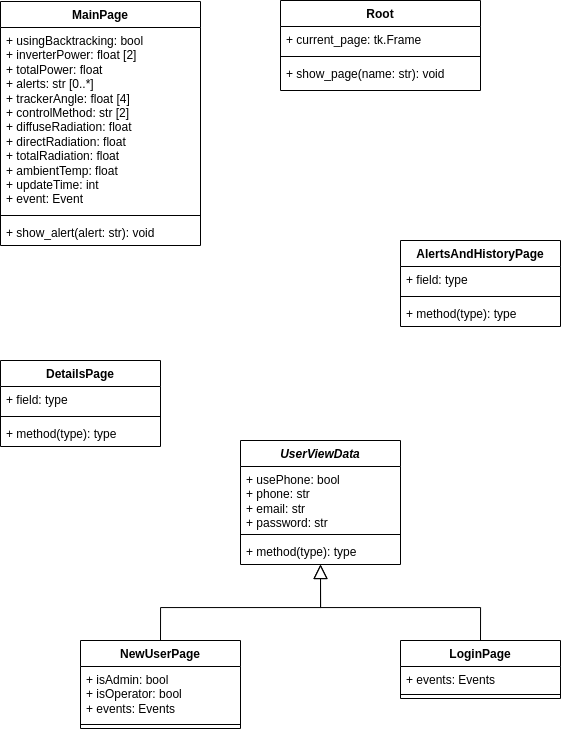

The diagram above was exported from draw.io. Its source (the exported page's mxGraphModel, read from the mxfile embedded in the PNG):
<mxGraphModel dx="1035" dy="574" grid="1" gridSize="10" guides="1" tooltips="1" connect="1" arrows="1" fold="1" page="1" pageScale="1" pageWidth="583" pageHeight="827" math="0" shadow="0">
  <root>
    <mxCell id="WIyWlLk6GJQsqaUBKTNV-0" />
    <mxCell id="WIyWlLk6GJQsqaUBKTNV-1" parent="WIyWlLk6GJQsqaUBKTNV-0" />
    <mxCell id="xXEFe-Vd1Y5yv1aaEWYl-0" value="Root" style="swimlane;fontStyle=1;align=center;verticalAlign=top;childLayout=stackLayout;horizontal=1;startSize=26;horizontalStack=0;resizeParent=1;resizeParentMax=0;resizeLast=0;collapsible=1;marginBottom=0;whiteSpace=wrap;html=1;" vertex="1" parent="WIyWlLk6GJQsqaUBKTNV-1">
      <mxGeometry x="280" y="40" width="200" height="90" as="geometry" />
    </mxCell>
    <mxCell id="xXEFe-Vd1Y5yv1aaEWYl-1" value="+ current_page: tk.Frame" style="text;strokeColor=none;fillColor=none;align=left;verticalAlign=top;spacingLeft=4;spacingRight=4;overflow=hidden;rotatable=0;points=[[0,0.5],[1,0.5]];portConstraint=eastwest;whiteSpace=wrap;html=1;" vertex="1" parent="xXEFe-Vd1Y5yv1aaEWYl-0">
      <mxGeometry y="26" width="200" height="26" as="geometry" />
    </mxCell>
    <mxCell id="xXEFe-Vd1Y5yv1aaEWYl-2" value="" style="line;strokeWidth=1;fillColor=none;align=left;verticalAlign=middle;spacingTop=-1;spacingLeft=3;spacingRight=3;rotatable=0;labelPosition=right;points=[];portConstraint=eastwest;strokeColor=inherit;" vertex="1" parent="xXEFe-Vd1Y5yv1aaEWYl-0">
      <mxGeometry y="52" width="200" height="8" as="geometry" />
    </mxCell>
    <mxCell id="xXEFe-Vd1Y5yv1aaEWYl-3" value="+ show_page(name: str): void" style="text;strokeColor=none;fillColor=none;align=left;verticalAlign=top;spacingLeft=4;spacingRight=4;overflow=hidden;rotatable=0;points=[[0,0.5],[1,0.5]];portConstraint=eastwest;whiteSpace=wrap;html=1;" vertex="1" parent="xXEFe-Vd1Y5yv1aaEWYl-0">
      <mxGeometry y="60" width="200" height="30" as="geometry" />
    </mxCell>
    <mxCell id="xXEFe-Vd1Y5yv1aaEWYl-34" style="edgeStyle=orthogonalEdgeStyle;rounded=0;orthogonalLoop=1;jettySize=auto;html=1;exitX=0.5;exitY=0;exitDx=0;exitDy=0;entryX=0.5;entryY=1;entryDx=0;entryDy=0;endArrow=block;endFill=0;endSize=12;" edge="1" parent="WIyWlLk6GJQsqaUBKTNV-1" source="xXEFe-Vd1Y5yv1aaEWYl-4" target="xXEFe-Vd1Y5yv1aaEWYl-28">
      <mxGeometry relative="1" as="geometry" />
    </mxCell>
    <mxCell id="xXEFe-Vd1Y5yv1aaEWYl-4" value="LoginPage" style="swimlane;fontStyle=1;align=center;verticalAlign=top;childLayout=stackLayout;horizontal=1;startSize=26;horizontalStack=0;resizeParent=1;resizeParentMax=0;resizeLast=0;collapsible=1;marginBottom=0;whiteSpace=wrap;html=1;" vertex="1" parent="WIyWlLk6GJQsqaUBKTNV-1">
      <mxGeometry x="400" y="680" width="160" height="58" as="geometry" />
    </mxCell>
    <mxCell id="xXEFe-Vd1Y5yv1aaEWYl-5" value="+ events: Events" style="text;strokeColor=none;fillColor=none;align=left;verticalAlign=top;spacingLeft=4;spacingRight=4;overflow=hidden;rotatable=0;points=[[0,0.5],[1,0.5]];portConstraint=eastwest;whiteSpace=wrap;html=1;" vertex="1" parent="xXEFe-Vd1Y5yv1aaEWYl-4">
      <mxGeometry y="26" width="160" height="24" as="geometry" />
    </mxCell>
    <mxCell id="xXEFe-Vd1Y5yv1aaEWYl-6" value="" style="line;strokeWidth=1;fillColor=none;align=left;verticalAlign=middle;spacingTop=-1;spacingLeft=3;spacingRight=3;rotatable=0;labelPosition=right;points=[];portConstraint=eastwest;strokeColor=inherit;" vertex="1" parent="xXEFe-Vd1Y5yv1aaEWYl-4">
      <mxGeometry y="50" width="160" height="8" as="geometry" />
    </mxCell>
    <mxCell id="xXEFe-Vd1Y5yv1aaEWYl-32" style="edgeStyle=orthogonalEdgeStyle;rounded=0;orthogonalLoop=1;jettySize=auto;html=1;exitX=0.5;exitY=0;exitDx=0;exitDy=0;entryX=0.5;entryY=1;entryDx=0;entryDy=0;entryPerimeter=0;endArrow=block;endFill=0;endSize=12;" edge="1" parent="WIyWlLk6GJQsqaUBKTNV-1" source="xXEFe-Vd1Y5yv1aaEWYl-8" target="xXEFe-Vd1Y5yv1aaEWYl-31">
      <mxGeometry relative="1" as="geometry" />
    </mxCell>
    <mxCell id="xXEFe-Vd1Y5yv1aaEWYl-8" value="NewUserPage" style="swimlane;fontStyle=1;align=center;verticalAlign=top;childLayout=stackLayout;horizontal=1;startSize=26;horizontalStack=0;resizeParent=1;resizeParentMax=0;resizeLast=0;collapsible=1;marginBottom=0;whiteSpace=wrap;html=1;" vertex="1" parent="WIyWlLk6GJQsqaUBKTNV-1">
      <mxGeometry x="80" y="680" width="160" height="88" as="geometry" />
    </mxCell>
    <mxCell id="xXEFe-Vd1Y5yv1aaEWYl-9" value="+ isAdmin: bool&lt;br&gt;+ isOperator: bool&lt;br&gt;+ events: Events" style="text;strokeColor=none;fillColor=none;align=left;verticalAlign=top;spacingLeft=4;spacingRight=4;overflow=hidden;rotatable=0;points=[[0,0.5],[1,0.5]];portConstraint=eastwest;whiteSpace=wrap;html=1;" vertex="1" parent="xXEFe-Vd1Y5yv1aaEWYl-8">
      <mxGeometry y="26" width="160" height="54" as="geometry" />
    </mxCell>
    <mxCell id="xXEFe-Vd1Y5yv1aaEWYl-10" value="" style="line;strokeWidth=1;fillColor=none;align=left;verticalAlign=middle;spacingTop=-1;spacingLeft=3;spacingRight=3;rotatable=0;labelPosition=right;points=[];portConstraint=eastwest;strokeColor=inherit;" vertex="1" parent="xXEFe-Vd1Y5yv1aaEWYl-8">
      <mxGeometry y="80" width="160" height="8" as="geometry" />
    </mxCell>
    <mxCell id="xXEFe-Vd1Y5yv1aaEWYl-12" value="AlertsAndHistoryPage" style="swimlane;fontStyle=1;align=center;verticalAlign=top;childLayout=stackLayout;horizontal=1;startSize=26;horizontalStack=0;resizeParent=1;resizeParentMax=0;resizeLast=0;collapsible=1;marginBottom=0;whiteSpace=wrap;html=1;" vertex="1" parent="WIyWlLk6GJQsqaUBKTNV-1">
      <mxGeometry x="400" y="280" width="160" height="86" as="geometry" />
    </mxCell>
    <mxCell id="xXEFe-Vd1Y5yv1aaEWYl-13" value="+ field: type" style="text;strokeColor=none;fillColor=none;align=left;verticalAlign=top;spacingLeft=4;spacingRight=4;overflow=hidden;rotatable=0;points=[[0,0.5],[1,0.5]];portConstraint=eastwest;whiteSpace=wrap;html=1;" vertex="1" parent="xXEFe-Vd1Y5yv1aaEWYl-12">
      <mxGeometry y="26" width="160" height="26" as="geometry" />
    </mxCell>
    <mxCell id="xXEFe-Vd1Y5yv1aaEWYl-14" value="" style="line;strokeWidth=1;fillColor=none;align=left;verticalAlign=middle;spacingTop=-1;spacingLeft=3;spacingRight=3;rotatable=0;labelPosition=right;points=[];portConstraint=eastwest;strokeColor=inherit;" vertex="1" parent="xXEFe-Vd1Y5yv1aaEWYl-12">
      <mxGeometry y="52" width="160" height="8" as="geometry" />
    </mxCell>
    <mxCell id="xXEFe-Vd1Y5yv1aaEWYl-15" value="+ method(type): type" style="text;strokeColor=none;fillColor=none;align=left;verticalAlign=top;spacingLeft=4;spacingRight=4;overflow=hidden;rotatable=0;points=[[0,0.5],[1,0.5]];portConstraint=eastwest;whiteSpace=wrap;html=1;" vertex="1" parent="xXEFe-Vd1Y5yv1aaEWYl-12">
      <mxGeometry y="60" width="160" height="26" as="geometry" />
    </mxCell>
    <mxCell id="xXEFe-Vd1Y5yv1aaEWYl-16" value="MainPage" style="swimlane;fontStyle=1;align=center;verticalAlign=top;childLayout=stackLayout;horizontal=1;startSize=26;horizontalStack=0;resizeParent=1;resizeParentMax=0;resizeLast=0;collapsible=1;marginBottom=0;whiteSpace=wrap;html=1;" vertex="1" parent="WIyWlLk6GJQsqaUBKTNV-1">
      <mxGeometry y="41" width="200" height="244" as="geometry" />
    </mxCell>
    <mxCell id="xXEFe-Vd1Y5yv1aaEWYl-17" value="+ usingBacktracking: bool&lt;br&gt;+ inverterPower: float [2]&lt;br&gt;+ totalPower: float&lt;br&gt;+ alerts: str [0..*]&lt;br&gt;+ trackerAngle: float [4]&lt;br&gt;+ controlMethod: str [2]&lt;br&gt;+ diffuseRadiation: float&lt;br&gt;+ directRadiation: float&lt;br&gt;+ totalRadiation: float&lt;br&gt;+&amp;nbsp;ambientTemp: float&lt;br&gt;+ updateTime: int&lt;br&gt;+ event: Event" style="text;strokeColor=none;fillColor=none;align=left;verticalAlign=top;spacingLeft=4;spacingRight=4;overflow=hidden;rotatable=0;points=[[0,0.5],[1,0.5]];portConstraint=eastwest;whiteSpace=wrap;html=1;" vertex="1" parent="xXEFe-Vd1Y5yv1aaEWYl-16">
      <mxGeometry y="26" width="200" height="184" as="geometry" />
    </mxCell>
    <mxCell id="xXEFe-Vd1Y5yv1aaEWYl-18" value="" style="line;strokeWidth=1;fillColor=none;align=left;verticalAlign=middle;spacingTop=-1;spacingLeft=3;spacingRight=3;rotatable=0;labelPosition=right;points=[];portConstraint=eastwest;strokeColor=inherit;" vertex="1" parent="xXEFe-Vd1Y5yv1aaEWYl-16">
      <mxGeometry y="210" width="200" height="8" as="geometry" />
    </mxCell>
    <mxCell id="xXEFe-Vd1Y5yv1aaEWYl-19" value="+ show_alert(alert: str): void" style="text;strokeColor=none;fillColor=none;align=left;verticalAlign=top;spacingLeft=4;spacingRight=4;overflow=hidden;rotatable=0;points=[[0,0.5],[1,0.5]];portConstraint=eastwest;whiteSpace=wrap;html=1;" vertex="1" parent="xXEFe-Vd1Y5yv1aaEWYl-16">
      <mxGeometry y="218" width="200" height="26" as="geometry" />
    </mxCell>
    <mxCell id="xXEFe-Vd1Y5yv1aaEWYl-20" value="DetailsPage" style="swimlane;fontStyle=1;align=center;verticalAlign=top;childLayout=stackLayout;horizontal=1;startSize=26;horizontalStack=0;resizeParent=1;resizeParentMax=0;resizeLast=0;collapsible=1;marginBottom=0;whiteSpace=wrap;html=1;" vertex="1" parent="WIyWlLk6GJQsqaUBKTNV-1">
      <mxGeometry y="400" width="160" height="86" as="geometry" />
    </mxCell>
    <mxCell id="xXEFe-Vd1Y5yv1aaEWYl-21" value="+ field: type" style="text;strokeColor=none;fillColor=none;align=left;verticalAlign=top;spacingLeft=4;spacingRight=4;overflow=hidden;rotatable=0;points=[[0,0.5],[1,0.5]];portConstraint=eastwest;whiteSpace=wrap;html=1;" vertex="1" parent="xXEFe-Vd1Y5yv1aaEWYl-20">
      <mxGeometry y="26" width="160" height="26" as="geometry" />
    </mxCell>
    <mxCell id="xXEFe-Vd1Y5yv1aaEWYl-22" value="" style="line;strokeWidth=1;fillColor=none;align=left;verticalAlign=middle;spacingTop=-1;spacingLeft=3;spacingRight=3;rotatable=0;labelPosition=right;points=[];portConstraint=eastwest;strokeColor=inherit;" vertex="1" parent="xXEFe-Vd1Y5yv1aaEWYl-20">
      <mxGeometry y="52" width="160" height="8" as="geometry" />
    </mxCell>
    <mxCell id="xXEFe-Vd1Y5yv1aaEWYl-23" value="+ method(type): type" style="text;strokeColor=none;fillColor=none;align=left;verticalAlign=top;spacingLeft=4;spacingRight=4;overflow=hidden;rotatable=0;points=[[0,0.5],[1,0.5]];portConstraint=eastwest;whiteSpace=wrap;html=1;" vertex="1" parent="xXEFe-Vd1Y5yv1aaEWYl-20">
      <mxGeometry y="60" width="160" height="26" as="geometry" />
    </mxCell>
    <mxCell id="xXEFe-Vd1Y5yv1aaEWYl-28" value="&lt;i&gt;UserViewData&lt;/i&gt;" style="swimlane;fontStyle=1;align=center;verticalAlign=top;childLayout=stackLayout;horizontal=1;startSize=26;horizontalStack=0;resizeParent=1;resizeParentMax=0;resizeLast=0;collapsible=1;marginBottom=0;whiteSpace=wrap;html=1;" vertex="1" parent="WIyWlLk6GJQsqaUBKTNV-1">
      <mxGeometry x="240" y="480" width="160" height="124" as="geometry" />
    </mxCell>
    <mxCell id="xXEFe-Vd1Y5yv1aaEWYl-29" value="+ usePhone: bool&lt;br style=&quot;border-color: var(--border-color);&quot;&gt;+ phone: str&lt;br style=&quot;border-color: var(--border-color);&quot;&gt;+ email: str&lt;br style=&quot;border-color: var(--border-color);&quot;&gt;+ password: str" style="text;strokeColor=none;fillColor=none;align=left;verticalAlign=top;spacingLeft=4;spacingRight=4;overflow=hidden;rotatable=0;points=[[0,0.5],[1,0.5]];portConstraint=eastwest;whiteSpace=wrap;html=1;" vertex="1" parent="xXEFe-Vd1Y5yv1aaEWYl-28">
      <mxGeometry y="26" width="160" height="64" as="geometry" />
    </mxCell>
    <mxCell id="xXEFe-Vd1Y5yv1aaEWYl-30" value="" style="line;strokeWidth=1;fillColor=none;align=left;verticalAlign=middle;spacingTop=-1;spacingLeft=3;spacingRight=3;rotatable=0;labelPosition=right;points=[];portConstraint=eastwest;strokeColor=inherit;" vertex="1" parent="xXEFe-Vd1Y5yv1aaEWYl-28">
      <mxGeometry y="90" width="160" height="8" as="geometry" />
    </mxCell>
    <mxCell id="xXEFe-Vd1Y5yv1aaEWYl-31" value="+ method(type): type" style="text;strokeColor=none;fillColor=none;align=left;verticalAlign=top;spacingLeft=4;spacingRight=4;overflow=hidden;rotatable=0;points=[[0,0.5],[1,0.5]];portConstraint=eastwest;whiteSpace=wrap;html=1;" vertex="1" parent="xXEFe-Vd1Y5yv1aaEWYl-28">
      <mxGeometry y="98" width="160" height="26" as="geometry" />
    </mxCell>
  </root>
</mxGraphModel>